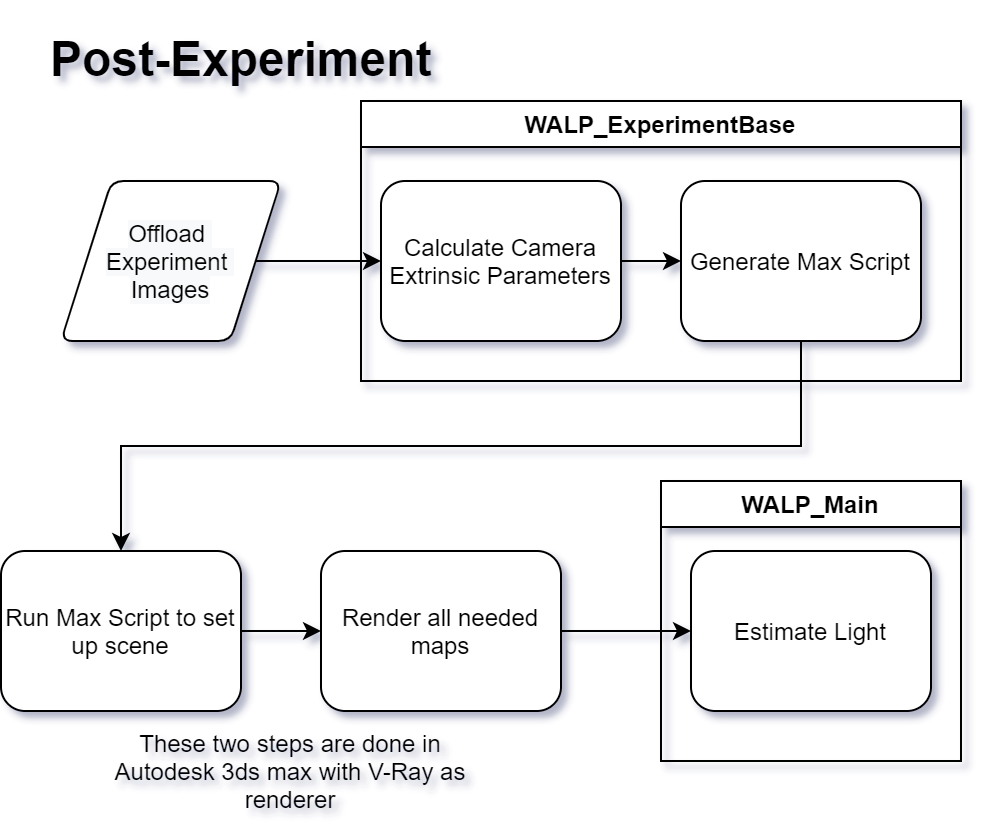

The diagram above was exported from draw.io. Its source (the exported page's mxGraphModel, read from the mxfile embedded in the PNG):
<mxGraphModel dx="1422" dy="796" grid="1" gridSize="10" guides="1" tooltips="1" connect="1" arrows="1" fold="1" page="1" pageScale="1" pageWidth="827" pageHeight="1169" math="0" shadow="0">
  <root>
    <mxCell id="0" />
    <mxCell id="1" parent="0" />
    <mxCell id="2" style="edgeStyle=orthogonalEdgeStyle;rounded=0;orthogonalLoop=1;jettySize=auto;html=1;exitX=0.5;exitY=1;exitDx=0;exitDy=0;" edge="1" source="12" target="4" parent="1">
      <mxGeometry relative="1" as="geometry" />
    </mxCell>
    <mxCell id="3" style="edgeStyle=orthogonalEdgeStyle;rounded=0;orthogonalLoop=1;jettySize=auto;html=1;exitX=1;exitY=0.5;exitDx=0;exitDy=0;" edge="1" source="4" target="6" parent="1">
      <mxGeometry relative="1" as="geometry" />
    </mxCell>
    <mxCell id="4" value="Run Max Script to set up scene" style="rounded=1;whiteSpace=wrap;html=1;fontSize=12;glass=0;strokeWidth=1;shadow=0;" vertex="1" parent="1">
      <mxGeometry x="20" y="975" width="120" height="80" as="geometry" />
    </mxCell>
    <mxCell id="5" style="edgeStyle=orthogonalEdgeStyle;rounded=0;orthogonalLoop=1;jettySize=auto;html=1;exitX=1;exitY=0.5;exitDx=0;exitDy=0;" edge="1" source="6" target="15" parent="1">
      <mxGeometry relative="1" as="geometry" />
    </mxCell>
    <mxCell id="6" value="Render all needed maps" style="rounded=1;whiteSpace=wrap;html=1;fontSize=12;glass=0;strokeWidth=1;shadow=0;" vertex="1" parent="1">
      <mxGeometry x="180" y="975" width="120" height="80" as="geometry" />
    </mxCell>
    <mxCell id="7" value="&lt;h1&gt;Post-Experiment&lt;/h1&gt;" style="text;html=1;strokeColor=none;fillColor=none;spacing=5;spacingTop=-20;whiteSpace=wrap;overflow=hidden;rounded=0;" vertex="1" parent="1">
      <mxGeometry x="40" y="710" width="280" height="40" as="geometry" />
    </mxCell>
    <mxCell id="8" style="edgeStyle=orthogonalEdgeStyle;rounded=0;orthogonalLoop=1;jettySize=auto;html=1;exitX=1;exitY=0.5;exitDx=0;exitDy=0;" edge="1" source="9" target="11" parent="1">
      <mxGeometry relative="1" as="geometry" />
    </mxCell>
    <mxCell id="9" value="&lt;span style=&quot;color: rgb(0 , 0 , 0) ; font-family: &amp;#34;helvetica&amp;#34; ; font-size: 12px ; font-style: normal ; font-weight: 400 ; letter-spacing: normal ; text-align: center ; text-indent: 0px ; text-transform: none ; word-spacing: 0px ; background-color: rgb(248 , 249 , 250) ; display: inline ; float: none&quot;&gt;Offload &lt;br&gt;Experiment &lt;br&gt;Images&lt;br&gt;&lt;/span&gt;" style="shape=parallelogram;html=1;strokeWidth=1;perimeter=parallelogramPerimeter;whiteSpace=wrap;rounded=1;arcSize=12;size=0.23;" vertex="1" parent="1">
      <mxGeometry x="50" y="790" width="110" height="80" as="geometry" />
    </mxCell>
    <mxCell id="10" value="WALP_ExperimentBase" style="swimlane;strokeWidth=1;" vertex="1" parent="1">
      <mxGeometry x="200" y="750" width="300" height="140" as="geometry" />
    </mxCell>
    <mxCell id="11" value="Calculate Camera Extrinsic Parameters" style="rounded=1;whiteSpace=wrap;html=1;fontSize=12;glass=0;strokeWidth=1;shadow=0;" vertex="1" parent="10">
      <mxGeometry x="10" y="40" width="120" height="80" as="geometry" />
    </mxCell>
    <mxCell id="12" value="Generate Max Script" style="rounded=1;whiteSpace=wrap;html=1;fontSize=12;glass=0;strokeWidth=1;shadow=0;" vertex="1" parent="10">
      <mxGeometry x="160" y="40" width="120" height="80" as="geometry" />
    </mxCell>
    <mxCell id="13" style="edgeStyle=orthogonalEdgeStyle;rounded=0;orthogonalLoop=1;jettySize=auto;html=1;exitX=1;exitY=0.5;exitDx=0;exitDy=0;" edge="1" parent="10" source="11" target="12">
      <mxGeometry relative="1" as="geometry" />
    </mxCell>
    <mxCell id="14" value="WALP_Main" style="swimlane;strokeWidth=1;startSize=23;" vertex="1" parent="1">
      <mxGeometry x="350" y="940" width="150" height="140" as="geometry" />
    </mxCell>
    <mxCell id="15" value="Estimate Light" style="rounded=1;whiteSpace=wrap;html=1;fontSize=12;glass=0;strokeWidth=1;shadow=0;" vertex="1" parent="14">
      <mxGeometry x="15" y="35" width="120" height="80" as="geometry" />
    </mxCell>
    <mxCell id="16" value="These two steps are done in Autodesk 3ds max with V-Ray as renderer" style="text;html=1;strokeColor=none;fillColor=none;align=center;verticalAlign=middle;whiteSpace=wrap;rounded=0;" vertex="1" parent="1">
      <mxGeometry x="70" y="1075" width="190" height="20" as="geometry" />
    </mxCell>
  </root>
</mxGraphModel>